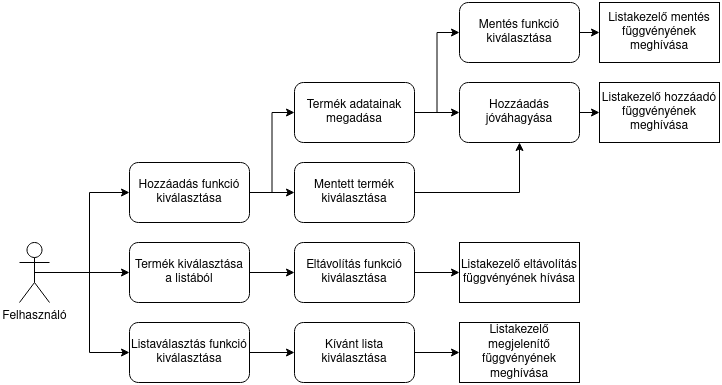

The diagram above was exported from draw.io. Its source (the exported page's mxGraphModel, read from the mxfile embedded in the PNG):
<mxGraphModel dx="810" dy="1583" grid="1" gridSize="10" guides="1" tooltips="1" connect="1" arrows="1" fold="1" page="1" pageScale="1" pageWidth="850" pageHeight="1100" math="0" shadow="0">
  <root>
    <mxCell id="0" />
    <mxCell id="1" parent="0" />
    <mxCell id="EirePRse_u3Uf1cdtKq8-17" style="edgeStyle=orthogonalEdgeStyle;rounded=0;orthogonalLoop=1;jettySize=auto;html=1;exitX=0.5;exitY=0.5;exitDx=0;exitDy=0;exitPerimeter=0;entryX=0;entryY=0.5;entryDx=0;entryDy=0;" edge="1" parent="1" source="EirePRse_u3Uf1cdtKq8-1" target="EirePRse_u3Uf1cdtKq8-2">
      <mxGeometry relative="1" as="geometry" />
    </mxCell>
    <mxCell id="EirePRse_u3Uf1cdtKq8-18" style="edgeStyle=orthogonalEdgeStyle;rounded=0;orthogonalLoop=1;jettySize=auto;html=1;exitX=0.5;exitY=0.5;exitDx=0;exitDy=0;exitPerimeter=0;entryX=0;entryY=0.5;entryDx=0;entryDy=0;" edge="1" parent="1" source="EirePRse_u3Uf1cdtKq8-1" target="EirePRse_u3Uf1cdtKq8-3">
      <mxGeometry relative="1" as="geometry" />
    </mxCell>
    <mxCell id="EirePRse_u3Uf1cdtKq8-19" style="edgeStyle=orthogonalEdgeStyle;rounded=0;orthogonalLoop=1;jettySize=auto;html=1;exitX=0.5;exitY=0.5;exitDx=0;exitDy=0;exitPerimeter=0;entryX=0;entryY=0.5;entryDx=0;entryDy=0;" edge="1" parent="1" source="EirePRse_u3Uf1cdtKq8-1" target="EirePRse_u3Uf1cdtKq8-4">
      <mxGeometry relative="1" as="geometry" />
    </mxCell>
    <mxCell id="EirePRse_u3Uf1cdtKq8-1" value="&lt;div&gt;Felhasználó&lt;/div&gt;" style="shape=umlActor;verticalLabelPosition=bottom;verticalAlign=top;html=1;outlineConnect=0;" vertex="1" parent="1">
      <mxGeometry x="90" y="190" width="30" height="60" as="geometry" />
    </mxCell>
    <mxCell id="EirePRse_u3Uf1cdtKq8-22" style="edgeStyle=orthogonalEdgeStyle;rounded=0;orthogonalLoop=1;jettySize=auto;html=1;exitX=1;exitY=0.5;exitDx=0;exitDy=0;entryX=0;entryY=0.5;entryDx=0;entryDy=0;" edge="1" parent="1" source="EirePRse_u3Uf1cdtKq8-2" target="EirePRse_u3Uf1cdtKq8-8">
      <mxGeometry relative="1" as="geometry" />
    </mxCell>
    <mxCell id="EirePRse_u3Uf1cdtKq8-2" value="Termék kiválasztása a listából" style="rounded=1;whiteSpace=wrap;html=1;" vertex="1" parent="1">
      <mxGeometry x="200" y="190" width="120" height="60" as="geometry" />
    </mxCell>
    <mxCell id="EirePRse_u3Uf1cdtKq8-24" style="edgeStyle=orthogonalEdgeStyle;rounded=0;orthogonalLoop=1;jettySize=auto;html=1;exitX=1;exitY=0.5;exitDx=0;exitDy=0;entryX=0;entryY=0.5;entryDx=0;entryDy=0;" edge="1" parent="1" source="EirePRse_u3Uf1cdtKq8-3" target="EirePRse_u3Uf1cdtKq8-11">
      <mxGeometry relative="1" as="geometry" />
    </mxCell>
    <mxCell id="EirePRse_u3Uf1cdtKq8-25" style="edgeStyle=orthogonalEdgeStyle;rounded=0;orthogonalLoop=1;jettySize=auto;html=1;exitX=1;exitY=0.5;exitDx=0;exitDy=0;entryX=0;entryY=0.5;entryDx=0;entryDy=0;" edge="1" parent="1" source="EirePRse_u3Uf1cdtKq8-3" target="EirePRse_u3Uf1cdtKq8-12">
      <mxGeometry relative="1" as="geometry" />
    </mxCell>
    <mxCell id="EirePRse_u3Uf1cdtKq8-3" value="Hozzáadás funkció kiválasztása" style="rounded=1;whiteSpace=wrap;html=1;" vertex="1" parent="1">
      <mxGeometry x="200" y="110" width="120" height="60" as="geometry" />
    </mxCell>
    <mxCell id="EirePRse_u3Uf1cdtKq8-23" style="edgeStyle=orthogonalEdgeStyle;rounded=0;orthogonalLoop=1;jettySize=auto;html=1;exitX=1;exitY=0.5;exitDx=0;exitDy=0;entryX=0;entryY=0.5;entryDx=0;entryDy=0;" edge="1" parent="1" source="EirePRse_u3Uf1cdtKq8-4" target="EirePRse_u3Uf1cdtKq8-7">
      <mxGeometry relative="1" as="geometry" />
    </mxCell>
    <mxCell id="EirePRse_u3Uf1cdtKq8-4" value="Listaválasztás funkció kiválasztása" style="rounded=1;whiteSpace=wrap;html=1;" vertex="1" parent="1">
      <mxGeometry x="200" y="270" width="120" height="60" as="geometry" />
    </mxCell>
    <mxCell id="EirePRse_u3Uf1cdtKq8-32" style="edgeStyle=orthogonalEdgeStyle;rounded=0;orthogonalLoop=1;jettySize=auto;html=1;exitX=1;exitY=0.5;exitDx=0;exitDy=0;entryX=0;entryY=0.5;entryDx=0;entryDy=0;" edge="1" parent="1" source="EirePRse_u3Uf1cdtKq8-7" target="EirePRse_u3Uf1cdtKq8-10">
      <mxGeometry relative="1" as="geometry" />
    </mxCell>
    <mxCell id="EirePRse_u3Uf1cdtKq8-7" value="Kívánt lista kiválasztása" style="rounded=1;whiteSpace=wrap;html=1;" vertex="1" parent="1">
      <mxGeometry x="365" y="270" width="120" height="60" as="geometry" />
    </mxCell>
    <mxCell id="EirePRse_u3Uf1cdtKq8-31" style="edgeStyle=orthogonalEdgeStyle;rounded=0;orthogonalLoop=1;jettySize=auto;html=1;exitX=1;exitY=0.5;exitDx=0;exitDy=0;entryX=0;entryY=0.5;entryDx=0;entryDy=0;" edge="1" parent="1" source="EirePRse_u3Uf1cdtKq8-8" target="EirePRse_u3Uf1cdtKq8-9">
      <mxGeometry relative="1" as="geometry" />
    </mxCell>
    <mxCell id="EirePRse_u3Uf1cdtKq8-8" value="&lt;div&gt;Eltávolítás funkció kiválasztása&lt;/div&gt;" style="rounded=1;whiteSpace=wrap;html=1;" vertex="1" parent="1">
      <mxGeometry x="365" y="190" width="120" height="60" as="geometry" />
    </mxCell>
    <mxCell id="EirePRse_u3Uf1cdtKq8-9" value="Listakezelő eltávolítás függvényének hívása" style="rounded=0;whiteSpace=wrap;html=1;" vertex="1" parent="1">
      <mxGeometry x="530" y="190" width="120" height="60" as="geometry" />
    </mxCell>
    <mxCell id="EirePRse_u3Uf1cdtKq8-10" value="Listakezelő megjelenítő függvényének meghívása" style="rounded=0;whiteSpace=wrap;html=1;" vertex="1" parent="1">
      <mxGeometry x="530" y="270" width="120" height="60" as="geometry" />
    </mxCell>
    <mxCell id="EirePRse_u3Uf1cdtKq8-28" style="edgeStyle=orthogonalEdgeStyle;rounded=0;orthogonalLoop=1;jettySize=auto;html=1;exitX=1;exitY=0.5;exitDx=0;exitDy=0;entryX=0.5;entryY=1;entryDx=0;entryDy=0;" edge="1" parent="1" source="EirePRse_u3Uf1cdtKq8-11" target="EirePRse_u3Uf1cdtKq8-13">
      <mxGeometry relative="1" as="geometry" />
    </mxCell>
    <mxCell id="EirePRse_u3Uf1cdtKq8-11" value="&lt;div&gt;Mentett termék kiválasztása&lt;/div&gt;" style="rounded=1;whiteSpace=wrap;html=1;" vertex="1" parent="1">
      <mxGeometry x="365" y="110" width="120" height="60" as="geometry" />
    </mxCell>
    <mxCell id="EirePRse_u3Uf1cdtKq8-26" style="edgeStyle=orthogonalEdgeStyle;rounded=0;orthogonalLoop=1;jettySize=auto;html=1;exitX=1;exitY=0.5;exitDx=0;exitDy=0;entryX=0;entryY=0.5;entryDx=0;entryDy=0;" edge="1" parent="1" source="EirePRse_u3Uf1cdtKq8-12" target="EirePRse_u3Uf1cdtKq8-13">
      <mxGeometry relative="1" as="geometry" />
    </mxCell>
    <mxCell id="EirePRse_u3Uf1cdtKq8-27" style="edgeStyle=orthogonalEdgeStyle;rounded=0;orthogonalLoop=1;jettySize=auto;html=1;exitX=1;exitY=0.5;exitDx=0;exitDy=0;entryX=0;entryY=0.5;entryDx=0;entryDy=0;" edge="1" parent="1" source="EirePRse_u3Uf1cdtKq8-12" target="EirePRse_u3Uf1cdtKq8-15">
      <mxGeometry relative="1" as="geometry" />
    </mxCell>
    <mxCell id="EirePRse_u3Uf1cdtKq8-12" value="Termék adatainak megadása" style="rounded=1;whiteSpace=wrap;html=1;" vertex="1" parent="1">
      <mxGeometry x="365" y="30" width="120" height="60" as="geometry" />
    </mxCell>
    <mxCell id="EirePRse_u3Uf1cdtKq8-29" style="edgeStyle=orthogonalEdgeStyle;rounded=0;orthogonalLoop=1;jettySize=auto;html=1;exitX=1;exitY=0.5;exitDx=0;exitDy=0;entryX=0;entryY=0.5;entryDx=0;entryDy=0;" edge="1" parent="1" source="EirePRse_u3Uf1cdtKq8-13" target="EirePRse_u3Uf1cdtKq8-14">
      <mxGeometry relative="1" as="geometry" />
    </mxCell>
    <mxCell id="EirePRse_u3Uf1cdtKq8-13" value="&lt;div&gt;Hozzáadás jóváhagyása&lt;/div&gt;" style="rounded=1;whiteSpace=wrap;html=1;" vertex="1" parent="1">
      <mxGeometry x="530" y="30" width="120" height="60" as="geometry" />
    </mxCell>
    <mxCell id="EirePRse_u3Uf1cdtKq8-14" value="Listakezelő hozzáadó függvényének meghívása" style="rounded=0;whiteSpace=wrap;html=1;" vertex="1" parent="1">
      <mxGeometry x="670" y="30" width="120" height="60" as="geometry" />
    </mxCell>
    <mxCell id="EirePRse_u3Uf1cdtKq8-30" style="edgeStyle=orthogonalEdgeStyle;rounded=0;orthogonalLoop=1;jettySize=auto;html=1;exitX=1;exitY=0.5;exitDx=0;exitDy=0;entryX=0;entryY=0.5;entryDx=0;entryDy=0;" edge="1" parent="1" source="EirePRse_u3Uf1cdtKq8-15" target="EirePRse_u3Uf1cdtKq8-16">
      <mxGeometry relative="1" as="geometry" />
    </mxCell>
    <mxCell id="EirePRse_u3Uf1cdtKq8-15" value="&lt;div&gt;Mentés funkció kiválasztása&lt;/div&gt;" style="rounded=1;whiteSpace=wrap;html=1;" vertex="1" parent="1">
      <mxGeometry x="530" y="-50" width="120" height="60" as="geometry" />
    </mxCell>
    <mxCell id="EirePRse_u3Uf1cdtKq8-16" value="Listakezelő mentés függvényének meghívása" style="rounded=0;whiteSpace=wrap;html=1;" vertex="1" parent="1">
      <mxGeometry x="670" y="-50" width="120" height="60" as="geometry" />
    </mxCell>
  </root>
</mxGraphModel>